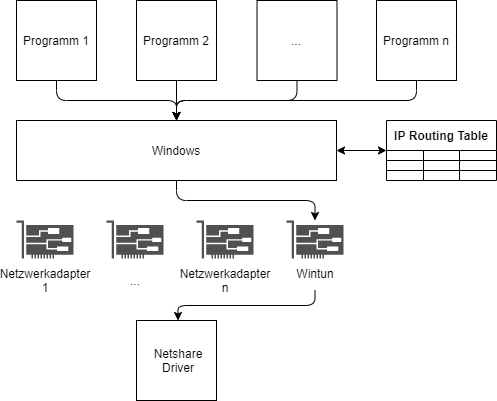

The diagram above was exported from draw.io. Its source (the exported page's mxGraphModel, read from the mxfile embedded in the PNG):
<mxGraphModel dx="1422" dy="762" grid="1" gridSize="10" guides="1" tooltips="1" connect="1" arrows="1" fold="1" page="1" pageScale="1" pageWidth="850" pageHeight="1100" math="0" shadow="0">
  <root>
    <mxCell id="0" />
    <mxCell id="1" parent="0" />
    <mxCell id="oJ6lKoDEHNczCfSmVSjT-1" value="" style="whiteSpace=wrap;html=1;aspect=fixed;" parent="1" vertex="1">
      <mxGeometry x="80" y="40" width="80" height="80" as="geometry" />
    </mxCell>
    <mxCell id="oJ6lKoDEHNczCfSmVSjT-2" value="Programm 1" style="text;html=1;strokeColor=none;fillColor=none;align=center;verticalAlign=middle;whiteSpace=wrap;rounded=0;" parent="1" vertex="1">
      <mxGeometry x="80" y="40" width="80" height="80" as="geometry" />
    </mxCell>
    <mxCell id="oJ6lKoDEHNczCfSmVSjT-3" value="" style="whiteSpace=wrap;html=1;aspect=fixed;" parent="1" vertex="1">
      <mxGeometry x="200" y="40" width="80" height="80" as="geometry" />
    </mxCell>
    <mxCell id="oJ6lKoDEHNczCfSmVSjT-4" value="Programm 2" style="text;html=1;strokeColor=none;fillColor=none;align=center;verticalAlign=middle;whiteSpace=wrap;rounded=0;" parent="1" vertex="1">
      <mxGeometry x="200" y="40" width="80" height="80" as="geometry" />
    </mxCell>
    <mxCell id="oJ6lKoDEHNczCfSmVSjT-5" value="" style="whiteSpace=wrap;html=1;aspect=fixed;" parent="1" vertex="1">
      <mxGeometry x="440" y="40" width="80" height="80" as="geometry" />
    </mxCell>
    <mxCell id="oJ6lKoDEHNczCfSmVSjT-6" value="Programm n" style="text;html=1;strokeColor=none;fillColor=none;align=center;verticalAlign=middle;whiteSpace=wrap;rounded=0;" parent="1" vertex="1">
      <mxGeometry x="440" y="40" width="80" height="80" as="geometry" />
    </mxCell>
    <mxCell id="oJ6lKoDEHNczCfSmVSjT-7" value="" style="rounded=0;whiteSpace=wrap;html=1;" parent="1" vertex="1">
      <mxGeometry x="80" y="160" width="320" height="60" as="geometry" />
    </mxCell>
    <mxCell id="oJ6lKoDEHNczCfSmVSjT-8" value="Windows" style="text;html=1;strokeColor=none;fillColor=none;align=center;verticalAlign=middle;whiteSpace=wrap;rounded=0;" parent="1" vertex="1">
      <mxGeometry x="80" y="160" width="320" height="60" as="geometry" />
    </mxCell>
    <mxCell id="oJ6lKoDEHNczCfSmVSjT-11" value="" style="pointerEvents=1;shadow=0;dashed=0;html=1;strokeColor=none;fillColor=#505050;labelPosition=center;verticalLabelPosition=bottom;verticalAlign=top;outlineConnect=0;align=center;shape=mxgraph.office.devices.nic;" parent="1" vertex="1">
      <mxGeometry x="80" y="260" width="57" height="38" as="geometry" />
    </mxCell>
    <mxCell id="oJ6lKoDEHNczCfSmVSjT-14" value="Netzwerkadapter 1" style="text;html=1;strokeColor=none;fillColor=none;align=center;verticalAlign=middle;whiteSpace=wrap;rounded=0;" parent="1" vertex="1">
      <mxGeometry x="88.5" y="310" width="40" height="20" as="geometry" />
    </mxCell>
    <mxCell id="oJ6lKoDEHNczCfSmVSjT-80" value="IP Routing Table" style="shape=table;html=1;whiteSpace=wrap;startSize=30;container=1;collapsible=0;childLayout=tableLayout;fontStyle=1;align=center;" parent="1" vertex="1">
      <mxGeometry x="450" y="160" width="110" height="60" as="geometry" />
    </mxCell>
    <mxCell id="oJ6lKoDEHNczCfSmVSjT-81" value="" style="shape=partialRectangle;html=1;whiteSpace=wrap;collapsible=0;dropTarget=0;pointerEvents=0;fillColor=none;top=0;left=0;bottom=0;right=0;points=[[0,0.5],[1,0.5]];portConstraint=eastwest;" parent="oJ6lKoDEHNczCfSmVSjT-80" vertex="1">
      <mxGeometry y="30" width="110" height="10" as="geometry" />
    </mxCell>
    <mxCell id="oJ6lKoDEHNczCfSmVSjT-82" value="" style="shape=partialRectangle;html=1;whiteSpace=wrap;connectable=0;fillColor=none;top=0;left=0;bottom=0;right=0;overflow=hidden;" parent="oJ6lKoDEHNczCfSmVSjT-81" vertex="1">
      <mxGeometry width="37" height="10" as="geometry" />
    </mxCell>
    <mxCell id="oJ6lKoDEHNczCfSmVSjT-83" value="" style="shape=partialRectangle;html=1;whiteSpace=wrap;connectable=0;fillColor=none;top=0;left=0;bottom=0;right=0;overflow=hidden;" parent="oJ6lKoDEHNczCfSmVSjT-81" vertex="1">
      <mxGeometry x="37" width="36" height="10" as="geometry" />
    </mxCell>
    <mxCell id="oJ6lKoDEHNczCfSmVSjT-84" value="" style="shape=partialRectangle;html=1;whiteSpace=wrap;connectable=0;fillColor=none;top=0;left=0;bottom=0;right=0;overflow=hidden;" parent="oJ6lKoDEHNczCfSmVSjT-81" vertex="1">
      <mxGeometry x="73" width="37" height="10" as="geometry" />
    </mxCell>
    <mxCell id="oJ6lKoDEHNczCfSmVSjT-85" value="" style="shape=partialRectangle;html=1;whiteSpace=wrap;collapsible=0;dropTarget=0;pointerEvents=0;fillColor=none;top=0;left=0;bottom=0;right=0;points=[[0,0.5],[1,0.5]];portConstraint=eastwest;" parent="oJ6lKoDEHNczCfSmVSjT-80" vertex="1">
      <mxGeometry y="40" width="110" height="10" as="geometry" />
    </mxCell>
    <mxCell id="oJ6lKoDEHNczCfSmVSjT-86" value="" style="shape=partialRectangle;html=1;whiteSpace=wrap;connectable=0;fillColor=none;top=0;left=0;bottom=0;right=0;overflow=hidden;" parent="oJ6lKoDEHNczCfSmVSjT-85" vertex="1">
      <mxGeometry width="37" height="10" as="geometry" />
    </mxCell>
    <mxCell id="oJ6lKoDEHNczCfSmVSjT-87" value="" style="shape=partialRectangle;html=1;whiteSpace=wrap;connectable=0;fillColor=none;top=0;left=0;bottom=0;right=0;overflow=hidden;" parent="oJ6lKoDEHNczCfSmVSjT-85" vertex="1">
      <mxGeometry x="37" width="36" height="10" as="geometry" />
    </mxCell>
    <mxCell id="oJ6lKoDEHNczCfSmVSjT-88" value="" style="shape=partialRectangle;html=1;whiteSpace=wrap;connectable=0;fillColor=none;top=0;left=0;bottom=0;right=0;overflow=hidden;" parent="oJ6lKoDEHNczCfSmVSjT-85" vertex="1">
      <mxGeometry x="73" width="37" height="10" as="geometry" />
    </mxCell>
    <mxCell id="oJ6lKoDEHNczCfSmVSjT-89" value="" style="shape=partialRectangle;html=1;whiteSpace=wrap;collapsible=0;dropTarget=0;pointerEvents=0;fillColor=none;top=0;left=0;bottom=0;right=0;points=[[0,0.5],[1,0.5]];portConstraint=eastwest;" parent="oJ6lKoDEHNczCfSmVSjT-80" vertex="1">
      <mxGeometry y="50" width="110" height="10" as="geometry" />
    </mxCell>
    <mxCell id="oJ6lKoDEHNczCfSmVSjT-90" value="" style="shape=partialRectangle;html=1;whiteSpace=wrap;connectable=0;fillColor=none;top=0;left=0;bottom=0;right=0;overflow=hidden;" parent="oJ6lKoDEHNczCfSmVSjT-89" vertex="1">
      <mxGeometry width="37" height="10" as="geometry" />
    </mxCell>
    <mxCell id="oJ6lKoDEHNczCfSmVSjT-91" value="" style="shape=partialRectangle;html=1;whiteSpace=wrap;connectable=0;fillColor=none;top=0;left=0;bottom=0;right=0;overflow=hidden;" parent="oJ6lKoDEHNczCfSmVSjT-89" vertex="1">
      <mxGeometry x="37" width="36" height="10" as="geometry" />
    </mxCell>
    <mxCell id="oJ6lKoDEHNczCfSmVSjT-92" value="" style="shape=partialRectangle;html=1;whiteSpace=wrap;connectable=0;fillColor=none;top=0;left=0;bottom=0;right=0;overflow=hidden;" parent="oJ6lKoDEHNczCfSmVSjT-89" vertex="1">
      <mxGeometry x="73" width="37" height="10" as="geometry" />
    </mxCell>
    <mxCell id="oJ6lKoDEHNczCfSmVSjT-93" value="" style="endArrow=classic;startArrow=classic;html=1;exitX=1;exitY=0.5;exitDx=0;exitDy=0;entryX=0;entryY=0.5;entryDx=0;entryDy=0;" parent="1" source="oJ6lKoDEHNczCfSmVSjT-8" target="oJ6lKoDEHNczCfSmVSjT-80" edge="1">
      <mxGeometry width="50" height="50" relative="1" as="geometry">
        <mxPoint x="400" y="390" as="sourcePoint" />
        <mxPoint x="450" y="340" as="targetPoint" />
      </mxGeometry>
    </mxCell>
    <mxCell id="oJ6lKoDEHNczCfSmVSjT-95" value="" style="whiteSpace=wrap;html=1;aspect=fixed;" parent="1" vertex="1">
      <mxGeometry x="200" y="360" width="80" height="80" as="geometry" />
    </mxCell>
    <mxCell id="oJ6lKoDEHNczCfSmVSjT-96" value="Netshare Driver" style="text;html=1;strokeColor=none;fillColor=none;align=center;verticalAlign=middle;whiteSpace=wrap;rounded=0;" parent="1" vertex="1">
      <mxGeometry x="201.5" y="360" width="80" height="80" as="geometry" />
    </mxCell>
    <mxCell id="qirGgwP_T6a2WFWv5MuD-4" value="" style="whiteSpace=wrap;html=1;aspect=fixed;" parent="1" vertex="1">
      <mxGeometry x="320.5" y="40" width="80" height="80" as="geometry" />
    </mxCell>
    <mxCell id="qirGgwP_T6a2WFWv5MuD-5" value="..." style="text;html=1;strokeColor=none;fillColor=none;align=center;verticalAlign=middle;whiteSpace=wrap;rounded=0;" parent="1" vertex="1">
      <mxGeometry x="340" y="70" width="40" height="20" as="geometry" />
    </mxCell>
    <mxCell id="1rtUTixnMKXZkyhDicqj-7" value="" style="endArrow=classic;html=1;exitX=0.5;exitY=1;exitDx=0;exitDy=0;entryX=0.5;entryY=0;entryDx=0;entryDy=0;edgeStyle=orthogonalEdgeStyle;" parent="1" source="oJ6lKoDEHNczCfSmVSjT-2" target="oJ6lKoDEHNczCfSmVSjT-8" edge="1">
      <mxGeometry width="50" height="50" relative="1" as="geometry">
        <mxPoint x="310" y="220" as="sourcePoint" />
        <mxPoint x="360" y="170" as="targetPoint" />
      </mxGeometry>
    </mxCell>
    <mxCell id="1rtUTixnMKXZkyhDicqj-8" value="" style="endArrow=classic;html=1;entryX=0.5;entryY=0;entryDx=0;entryDy=0;exitX=0.5;exitY=1;exitDx=0;exitDy=0;" parent="1" source="oJ6lKoDEHNczCfSmVSjT-4" target="oJ6lKoDEHNczCfSmVSjT-8" edge="1">
      <mxGeometry width="50" height="50" relative="1" as="geometry">
        <mxPoint x="310" y="220" as="sourcePoint" />
        <mxPoint x="360" y="170" as="targetPoint" />
      </mxGeometry>
    </mxCell>
    <mxCell id="1rtUTixnMKXZkyhDicqj-9" value="" style="endArrow=classic;html=1;entryX=0.5;entryY=0;entryDx=0;entryDy=0;exitX=0.5;exitY=1;exitDx=0;exitDy=0;edgeStyle=orthogonalEdgeStyle;" parent="1" source="qirGgwP_T6a2WFWv5MuD-4" target="oJ6lKoDEHNczCfSmVSjT-8" edge="1">
      <mxGeometry width="50" height="50" relative="1" as="geometry">
        <mxPoint x="310" y="220" as="sourcePoint" />
        <mxPoint x="360" y="170" as="targetPoint" />
      </mxGeometry>
    </mxCell>
    <mxCell id="1rtUTixnMKXZkyhDicqj-10" value="" style="endArrow=classic;html=1;exitX=0.5;exitY=1;exitDx=0;exitDy=0;edgeStyle=orthogonalEdgeStyle;" parent="1" source="oJ6lKoDEHNczCfSmVSjT-6" edge="1">
      <mxGeometry width="50" height="50" relative="1" as="geometry">
        <mxPoint x="310" y="220" as="sourcePoint" />
        <mxPoint x="240" y="160" as="targetPoint" />
      </mxGeometry>
    </mxCell>
    <mxCell id="1rtUTixnMKXZkyhDicqj-15" value="" style="pointerEvents=1;shadow=0;dashed=0;html=1;strokeColor=none;fillColor=#505050;labelPosition=center;verticalLabelPosition=bottom;verticalAlign=top;outlineConnect=0;align=center;shape=mxgraph.office.devices.nic;" parent="1" vertex="1">
      <mxGeometry x="170" y="260" width="57" height="38" as="geometry" />
    </mxCell>
    <mxCell id="1rtUTixnMKXZkyhDicqj-16" value="..." style="text;html=1;strokeColor=none;fillColor=none;align=center;verticalAlign=middle;whiteSpace=wrap;rounded=0;" parent="1" vertex="1">
      <mxGeometry x="178.5" y="310" width="40" height="20" as="geometry" />
    </mxCell>
    <mxCell id="1rtUTixnMKXZkyhDicqj-17" value="" style="pointerEvents=1;shadow=0;dashed=0;html=1;strokeColor=none;fillColor=#505050;labelPosition=center;verticalLabelPosition=bottom;verticalAlign=top;outlineConnect=0;align=center;shape=mxgraph.office.devices.nic;" parent="1" vertex="1">
      <mxGeometry x="260" y="260" width="57" height="38" as="geometry" />
    </mxCell>
    <mxCell id="1rtUTixnMKXZkyhDicqj-18" value="Netzwerkadapter n" style="text;html=1;strokeColor=none;fillColor=none;align=center;verticalAlign=middle;whiteSpace=wrap;rounded=0;" parent="1" vertex="1">
      <mxGeometry x="268.5" y="310" width="40" height="20" as="geometry" />
    </mxCell>
    <mxCell id="1rtUTixnMKXZkyhDicqj-19" value="" style="pointerEvents=1;shadow=0;dashed=0;html=1;strokeColor=none;fillColor=#505050;labelPosition=center;verticalLabelPosition=bottom;verticalAlign=top;outlineConnect=0;align=center;shape=mxgraph.office.devices.nic;" parent="1" vertex="1">
      <mxGeometry x="350" y="260" width="57" height="38" as="geometry" />
    </mxCell>
    <mxCell id="1rtUTixnMKXZkyhDicqj-20" value="Wintun&lt;br&gt;&amp;nbsp;" style="text;html=1;strokeColor=none;fillColor=none;align=center;verticalAlign=middle;whiteSpace=wrap;rounded=0;" parent="1" vertex="1">
      <mxGeometry x="358.5" y="310" width="40" height="20" as="geometry" />
    </mxCell>
    <mxCell id="1rtUTixnMKXZkyhDicqj-22" value="" style="endArrow=classic;html=1;exitX=0.5;exitY=1;exitDx=0;exitDy=0;edgeStyle=orthogonalEdgeStyle;" parent="1" source="oJ6lKoDEHNczCfSmVSjT-8" target="1rtUTixnMKXZkyhDicqj-19" edge="1">
      <mxGeometry width="50" height="50" relative="1" as="geometry">
        <mxPoint x="380" y="380" as="sourcePoint" />
        <mxPoint x="430" y="330" as="targetPoint" />
      </mxGeometry>
    </mxCell>
    <mxCell id="1rtUTixnMKXZkyhDicqj-23" value="" style="endArrow=classic;html=1;exitX=0.5;exitY=1;exitDx=0;exitDy=0;entryX=0.5;entryY=0;entryDx=0;entryDy=0;edgeStyle=orthogonalEdgeStyle;" parent="1" source="1rtUTixnMKXZkyhDicqj-20" target="oJ6lKoDEHNczCfSmVSjT-96" edge="1">
      <mxGeometry width="50" height="50" relative="1" as="geometry">
        <mxPoint x="380" y="380" as="sourcePoint" />
        <mxPoint x="430" y="330" as="targetPoint" />
      </mxGeometry>
    </mxCell>
  </root>
</mxGraphModel>